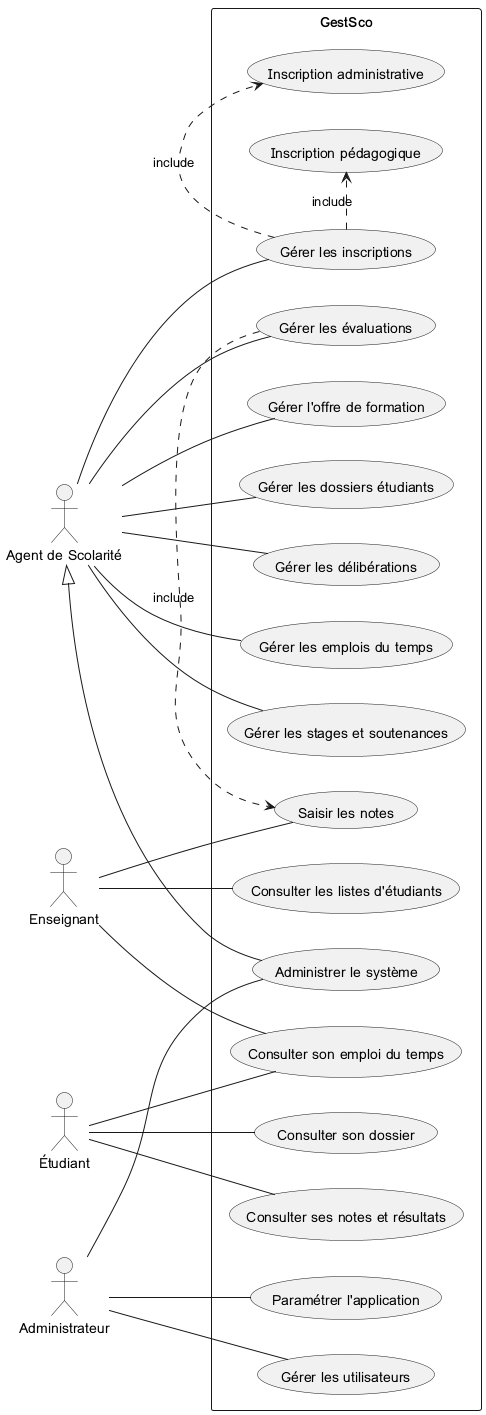

The diagram above was rendered by PlantUML. Its source (embedded in the PNG):
@startuml

left to right direction

actor "Agent de Scolarité" as Agent
actor "Enseignant" as Enseignant
actor "Étudiant" as Etudiant
actor "Administrateur" as Admin

rectangle GestSco {
  Agent -- (Gérer l'offre de formation)
  Agent -- (Gérer les dossiers étudiants)
  Agent -- (Gérer les inscriptions)
  Agent -- (Gérer les évaluations)
  Agent -- (Gérer les délibérations)
  Agent -- (Gérer les emplois du temps)
  Agent -- (Gérer les stages et soutenances)

  Enseignant -- (Saisir les notes)
  Enseignant -- (Consulter les listes d'étudiants)
  Enseignant -- (Consulter son emploi du temps)

  Etudiant -- (Consulter son dossier)
  Etudiant -- (Consulter ses notes et résultats)
  Etudiant -- (Consulter son emploi du temps)

  Admin -- (Administrer le système)
  Admin -- (Gérer les utilisateurs)
  Admin -- (Paramétrer l'application)
  
  (Gérer les inscriptions) .> (Inscription administrative) : include
  (Gérer les inscriptions) .> (Inscription pédagogique) : include
  (Gérer les évaluations) .> (Saisir les notes) : include
  (Administrer le système) --|> Agent
}

@enduml